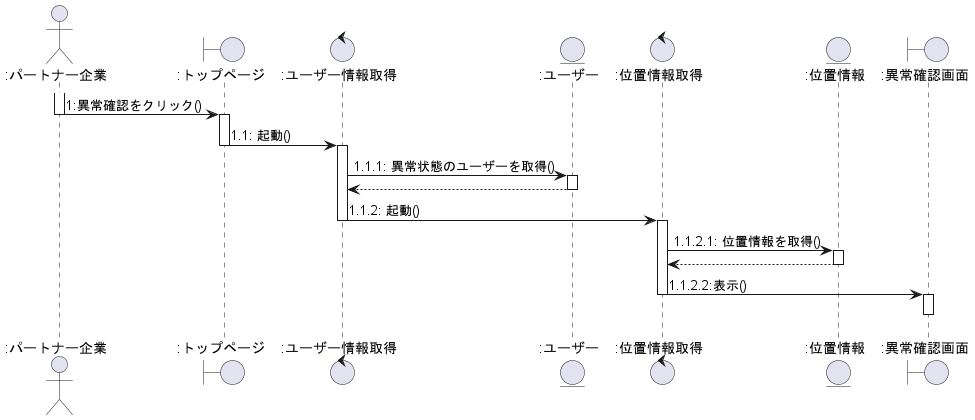

The diagram above was rendered by PlantUML. Its source (embedded in the PNG):
@startuml 異常確認

actor ":パートナー企業" as 0
boundary ":トップページ" as a
control ":ユーザー情報取得" as c
entity ":ユーザー" as e
control ":位置情報取得" as b
entity ":位置情報" as en
boundary ":異常確認画面" as d



activate 0
0 -> a : 1:異常確認をクリック()
deactivate 0

activate a
a -> c : 1.1: 起動()
deactivate a



activate c
c -> e :1.1.1: 異常状態のユーザーを取得()
activate e
e --> c
deactivate e

c -> b : 1.1.2: 起動()
deactivate c


activate b
b -> en :1.1.2.1: 位置情報を取得()
activate en
en --> b
deactivate en

d <- b : 1.1.2.2:表示()
deactivate b
activate d
d -[hidden]-> d
deactivate d

@enduml